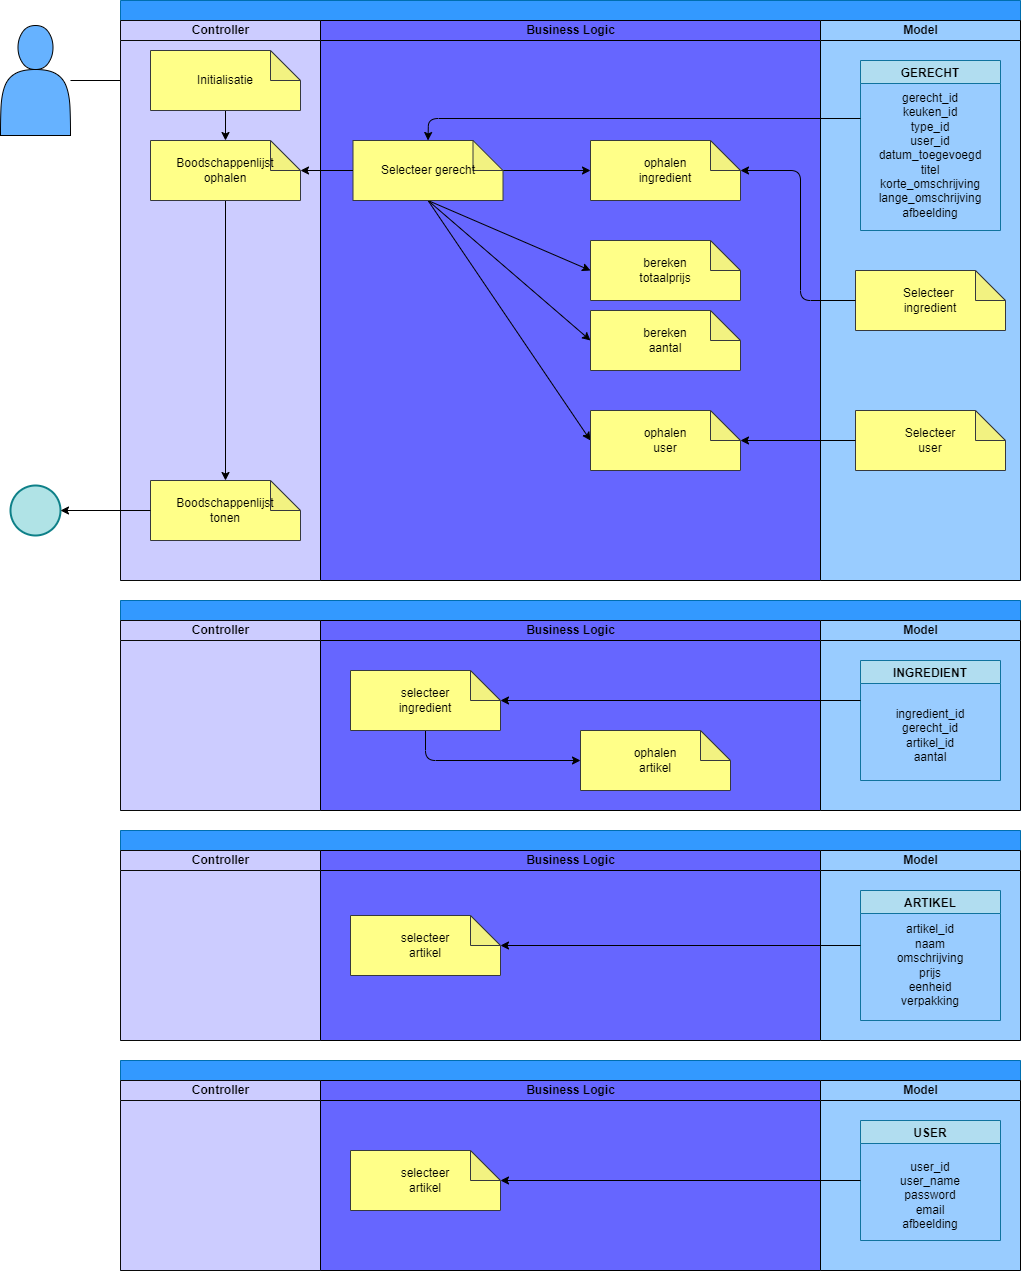

The diagram above was exported from draw.io. Its source (the exported page's mxGraphModel, read from the mxfile embedded in the PNG):
<mxGraphModel dx="1623" dy="707" grid="1" gridSize="10" guides="1" tooltips="1" connect="1" arrows="1" fold="1" page="1" pageScale="1" pageWidth="850" pageHeight="1100" math="0" shadow="0">
  <root>
    <mxCell id="0" />
    <mxCell id="1" parent="0" />
    <mxCell id="46" style="edgeStyle=none;html=1;strokeColor=#000000;" parent="1" source="2" target="7" edge="1">
      <mxGeometry relative="1" as="geometry" />
    </mxCell>
    <mxCell id="2" value="" style="shape=actor;whiteSpace=wrap;html=1;fillColor=#66B2FF;strokeColor=#000000;" parent="1" vertex="1">
      <mxGeometry x="-780" y="55" width="70" height="110" as="geometry" />
    </mxCell>
    <mxCell id="3" value="" style="ellipse;whiteSpace=wrap;html=1;aspect=fixed;labelBackgroundColor=none;strokeColor=#0e8088;fillColor=#b0e3e6;strokeWidth=2;" parent="1" vertex="1">
      <mxGeometry x="-770" y="515" width="50" height="50" as="geometry" />
    </mxCell>
    <mxCell id="4" value="" style="swimlane;childLayout=stackLayout;resizeParent=1;resizeParentMax=0;startSize=20;html=1;fillColor=#3399FF;fontColor=#000000;strokeColor=#006EAF;" parent="1" vertex="1">
      <mxGeometry x="-660" y="30" width="900" height="580" as="geometry" />
    </mxCell>
    <mxCell id="5" value="Controller" style="swimlane;startSize=20;html=1;fillColor=#CCCCFF;fontColor=#000000;strokeColor=#0a0a0a;gradientColor=none;swimlaneFillColor=#CCCCFF;" parent="4" vertex="1">
      <mxGeometry y="20" width="200" height="560" as="geometry" />
    </mxCell>
    <mxCell id="6" style="edgeStyle=none;html=1;exitX=0.5;exitY=1;exitDx=0;exitDy=0;exitPerimeter=0;entryX=0.5;entryY=0;entryDx=0;entryDy=0;entryPerimeter=0;strokeColor=#000000;fontColor=#000000;" parent="5" source="7" target="9" edge="1">
      <mxGeometry relative="1" as="geometry" />
    </mxCell>
    <mxCell id="7" value="&lt;span style=&quot;color: rgb(0, 0, 0);&quot;&gt;Initialisatie&lt;/span&gt;" style="shape=note;whiteSpace=wrap;html=1;backgroundOutline=1;darkOpacity=0.05;strokeColor=#36393d;fillColor=#ffff88;" parent="5" vertex="1">
      <mxGeometry x="30" y="30" width="150" height="60" as="geometry" />
    </mxCell>
    <mxCell id="8" style="edgeStyle=none;html=1;exitX=0.5;exitY=1;exitDx=0;exitDy=0;exitPerimeter=0;strokeColor=#000000;fontColor=#000000;" parent="5" source="9" target="10" edge="1">
      <mxGeometry relative="1" as="geometry">
        <mxPoint x="105" y="210" as="targetPoint" />
      </mxGeometry>
    </mxCell>
    <mxCell id="9" value="&lt;font color=&quot;#000000&quot;&gt;Boodschappenlijst&lt;br&gt;ophalen&lt;/font&gt;" style="shape=note;whiteSpace=wrap;html=1;backgroundOutline=1;darkOpacity=0.05;strokeColor=#36393d;fillColor=#ffff88;" parent="5" vertex="1">
      <mxGeometry x="30" y="120" width="150" height="60" as="geometry" />
    </mxCell>
    <mxCell id="10" value="Boodschappenlijst&lt;br&gt;tonen" style="shape=note;whiteSpace=wrap;html=1;backgroundOutline=1;darkOpacity=0.05;strokeColor=#36393d;fillColor=#ffff88;fontColor=#000000;labelBackgroundColor=none;" parent="5" vertex="1">
      <mxGeometry x="30" y="460" width="150" height="60" as="geometry" />
    </mxCell>
    <mxCell id="11" value="&lt;font color=&quot;#000000&quot;&gt;Business Logic&lt;/font&gt;" style="swimlane;startSize=20;html=1;fillColor=#6666FF;strokeColor=#000000;swimlaneFillColor=#6666FF;fontColor=#ffffff;" parent="4" vertex="1">
      <mxGeometry x="200" y="20" width="500" height="560" as="geometry" />
    </mxCell>
    <mxCell id="14" style="edgeStyle=none;html=1;entryX=0;entryY=0.5;entryDx=0;entryDy=0;entryPerimeter=0;strokeColor=#000000;fontColor=#000000;exitX=0.5;exitY=1;exitDx=0;exitDy=0;exitPerimeter=0;" parent="11" source="17" target="21" edge="1">
      <mxGeometry relative="1" as="geometry" />
    </mxCell>
    <mxCell id="15" style="edgeStyle=none;html=1;entryX=0;entryY=0.5;entryDx=0;entryDy=0;entryPerimeter=0;strokeColor=#000000;fontColor=#000000;exitX=0.5;exitY=1;exitDx=0;exitDy=0;exitPerimeter=0;" parent="11" source="17" target="22" edge="1">
      <mxGeometry relative="1" as="geometry" />
    </mxCell>
    <mxCell id="16" style="edgeStyle=none;html=1;exitX=0;exitY=0;exitDx=150;exitDy=30;exitPerimeter=0;strokeColor=#000000;fontColor=#000000;" parent="11" source="17" target="18" edge="1">
      <mxGeometry relative="1" as="geometry" />
    </mxCell>
    <mxCell id="70" style="edgeStyle=none;html=1;entryX=0;entryY=0.5;entryDx=0;entryDy=0;entryPerimeter=0;strokeColor=#000000;exitX=0.5;exitY=1;exitDx=0;exitDy=0;exitPerimeter=0;" edge="1" parent="11" source="17" target="19">
      <mxGeometry relative="1" as="geometry" />
    </mxCell>
    <mxCell id="17" value="&lt;font color=&quot;#000000&quot;&gt;Selecteer gerecht&lt;/font&gt;" style="shape=note;whiteSpace=wrap;html=1;backgroundOutline=1;darkOpacity=0.05;strokeColor=#36393d;fillColor=#ffff88;" parent="11" vertex="1">
      <mxGeometry x="32.5" y="120" width="150" height="60" as="geometry" />
    </mxCell>
    <mxCell id="18" value="&lt;font color=&quot;#000000&quot;&gt;ophalen&lt;br&gt;ingredient&lt;/font&gt;" style="shape=note;whiteSpace=wrap;html=1;backgroundOutline=1;darkOpacity=0.05;strokeColor=#36393d;fillColor=#ffff88;" parent="11" vertex="1">
      <mxGeometry x="270" y="120" width="150" height="60" as="geometry" />
    </mxCell>
    <mxCell id="19" value="&lt;font color=&quot;#000000&quot;&gt;ophalen&lt;br&gt;user&lt;/font&gt;" style="shape=note;whiteSpace=wrap;html=1;backgroundOutline=1;darkOpacity=0.05;strokeColor=#36393d;fillColor=#ffff88;" parent="11" vertex="1">
      <mxGeometry x="270" y="390" width="150" height="60" as="geometry" />
    </mxCell>
    <mxCell id="21" value="&lt;font color=&quot;#000000&quot;&gt;bereken&lt;br&gt;totaalprijs&lt;/font&gt;" style="shape=note;whiteSpace=wrap;html=1;backgroundOutline=1;darkOpacity=0.05;strokeColor=#36393d;fillColor=#ffff88;" parent="11" vertex="1">
      <mxGeometry x="270" y="220" width="150" height="60" as="geometry" />
    </mxCell>
    <mxCell id="22" value="&lt;font color=&quot;#000000&quot;&gt;bereken&lt;br&gt;aantal&lt;/font&gt;" style="shape=note;whiteSpace=wrap;html=1;backgroundOutline=1;darkOpacity=0.05;strokeColor=#36393d;fillColor=#ffff88;" parent="11" vertex="1">
      <mxGeometry x="270" y="290" width="150" height="60" as="geometry" />
    </mxCell>
    <mxCell id="23" value="&lt;font color=&quot;#000000&quot;&gt;Model&lt;/font&gt;" style="swimlane;startSize=20;html=1;fillColor=#99CCFF;swimlaneFillColor=#99CCFF;strokeColor=#000000;" parent="4" vertex="1">
      <mxGeometry x="700" y="20" width="200" height="560" as="geometry" />
    </mxCell>
    <mxCell id="24" value="GERECHT" style="swimlane;labelBackgroundColor=none;strokeColor=#10739e;fillColor=#b1ddf0;fontColor=#000000;startSize=23;" parent="23" vertex="1">
      <mxGeometry x="40" y="40" width="140" height="170" as="geometry" />
    </mxCell>
    <mxCell id="26" value="&lt;font color=&quot;#000000&quot;&gt;Selecteer &lt;br&gt;ingredient&lt;/font&gt;" style="shape=note;whiteSpace=wrap;html=1;backgroundOutline=1;darkOpacity=0.05;strokeColor=#36393d;fillColor=#ffff88;" parent="23" vertex="1">
      <mxGeometry x="35" y="250" width="150" height="60" as="geometry" />
    </mxCell>
    <mxCell id="27" value="&lt;font color=&quot;#000000&quot;&gt;Selecteer&lt;br&gt;user&lt;br&gt;&lt;/font&gt;" style="shape=note;whiteSpace=wrap;html=1;backgroundOutline=1;darkOpacity=0.05;strokeColor=#36393d;fillColor=#ffff88;" parent="23" vertex="1">
      <mxGeometry x="35" y="390" width="150" height="60" as="geometry" />
    </mxCell>
    <mxCell id="25" value="&lt;font color=&quot;#000000&quot;&gt;gerecht_id&lt;br&gt;keuken_id&lt;br&gt;type_id&lt;br&gt;user_id&lt;br&gt;datum_toegevoegd&lt;br&gt;titel&lt;br&gt;korte_omschrijving&lt;br&gt;lange_omschrijving&lt;br&gt;afbeelding&lt;br&gt;&lt;/font&gt;" style="text;html=1;strokeColor=none;fillColor=none;align=center;verticalAlign=middle;whiteSpace=wrap;rounded=0;" parent="23" vertex="1">
      <mxGeometry x="50" y="70" width="120" height="130" as="geometry" />
    </mxCell>
    <mxCell id="28" style="edgeStyle=none;html=1;entryX=0.5;entryY=0;entryDx=0;entryDy=0;entryPerimeter=0;strokeColor=#000000;fontColor=#000000;" parent="4" target="17" edge="1">
      <mxGeometry relative="1" as="geometry">
        <Array as="points">
          <mxPoint x="308" y="118" />
        </Array>
        <mxPoint x="740" y="118" as="sourcePoint" />
      </mxGeometry>
    </mxCell>
    <mxCell id="29" style="edgeStyle=none;html=1;entryX=0;entryY=0;entryDx=150;entryDy=30;entryPerimeter=0;strokeColor=#000000;fontColor=#000000;" parent="4" source="17" target="9" edge="1">
      <mxGeometry relative="1" as="geometry" />
    </mxCell>
    <mxCell id="30" style="edgeStyle=none;html=1;exitX=0;exitY=0.5;exitDx=0;exitDy=0;exitPerimeter=0;strokeColor=#000000;fontColor=#000000;entryX=0;entryY=0;entryDx=150;entryDy=30;entryPerimeter=0;" parent="4" source="26" target="18" edge="1">
      <mxGeometry relative="1" as="geometry">
        <Array as="points">
          <mxPoint x="680" y="300" />
          <mxPoint x="680" y="170" />
        </Array>
      </mxGeometry>
    </mxCell>
    <mxCell id="68" style="edgeStyle=none;html=1;strokeColor=#000000;" edge="1" parent="4" source="27" target="19">
      <mxGeometry relative="1" as="geometry" />
    </mxCell>
    <mxCell id="33" value="" style="swimlane;childLayout=stackLayout;resizeParent=1;resizeParentMax=0;startSize=20;html=1;fillColor=#3399FF;fontColor=#000000;strokeColor=#006EAF;" parent="1" vertex="1">
      <mxGeometry x="-660" y="1090" width="900" height="210" as="geometry" />
    </mxCell>
    <mxCell id="34" value="Controller" style="swimlane;startSize=20;html=1;fillColor=#CCCCFF;fontColor=#000000;strokeColor=#0a0a0a;gradientColor=none;swimlaneFillColor=#CCCCFF;" parent="33" vertex="1">
      <mxGeometry y="20" width="200" height="190" as="geometry" />
    </mxCell>
    <mxCell id="35" value="&lt;font color=&quot;#000000&quot;&gt;Business Logic&lt;/font&gt;" style="swimlane;startSize=20;html=1;fillColor=#6666FF;strokeColor=#000000;swimlaneFillColor=#6666FF;fontColor=#ffffff;" parent="33" vertex="1">
      <mxGeometry x="200" y="20" width="500" height="190" as="geometry" />
    </mxCell>
    <mxCell id="66" value="&lt;font color=&quot;#000000&quot;&gt;selecteer&lt;br&gt;artikel&lt;/font&gt;" style="shape=note;whiteSpace=wrap;html=1;backgroundOutline=1;darkOpacity=0.05;strokeColor=#36393d;fillColor=#ffff88;" parent="35" vertex="1">
      <mxGeometry x="30" y="70" width="150" height="60" as="geometry" />
    </mxCell>
    <mxCell id="36" value="&lt;font color=&quot;#000000&quot;&gt;Model&lt;/font&gt;" style="swimlane;startSize=20;html=1;fillColor=#99CCFF;swimlaneFillColor=#99CCFF;strokeColor=#000000;" parent="33" vertex="1">
      <mxGeometry x="700" y="20" width="200" height="190" as="geometry" />
    </mxCell>
    <mxCell id="37" value="USER" style="swimlane;labelBackgroundColor=none;strokeColor=#10739e;fillColor=#b1ddf0;fontColor=#000000;startSize=23;" parent="36" vertex="1">
      <mxGeometry x="40" y="40" width="140" height="120" as="geometry" />
    </mxCell>
    <mxCell id="38" value="&lt;font color=&quot;#000000&quot;&gt;user_id&lt;br&gt;user_name&lt;br&gt;password&lt;br&gt;email&lt;br&gt;afbeelding&lt;br&gt;&lt;/font&gt;" style="text;html=1;strokeColor=none;fillColor=none;align=center;verticalAlign=middle;whiteSpace=wrap;rounded=0;" parent="37" vertex="1">
      <mxGeometry x="15" y="20" width="110" height="110" as="geometry" />
    </mxCell>
    <mxCell id="67" style="edgeStyle=none;html=1;strokeColor=#000000;exitX=0;exitY=0.5;exitDx=0;exitDy=0;" parent="33" source="37" target="66" edge="1">
      <mxGeometry relative="1" as="geometry" />
    </mxCell>
    <mxCell id="47" style="edgeStyle=none;html=1;strokeColor=#000000;" parent="1" source="10" target="3" edge="1">
      <mxGeometry relative="1" as="geometry" />
    </mxCell>
    <mxCell id="48" value="" style="swimlane;childLayout=stackLayout;resizeParent=1;resizeParentMax=0;startSize=20;html=1;fillColor=#3399FF;fontColor=#000000;strokeColor=#006EAF;" parent="1" vertex="1">
      <mxGeometry x="-660" y="630" width="900" height="210" as="geometry" />
    </mxCell>
    <mxCell id="49" value="Controller" style="swimlane;startSize=20;html=1;fillColor=#CCCCFF;fontColor=#000000;strokeColor=#0a0a0a;gradientColor=none;swimlaneFillColor=#CCCCFF;" parent="48" vertex="1">
      <mxGeometry y="20" width="200" height="190" as="geometry" />
    </mxCell>
    <mxCell id="50" value="&lt;font color=&quot;#000000&quot;&gt;Business Logic&lt;/font&gt;" style="swimlane;startSize=20;html=1;fillColor=#6666FF;strokeColor=#000000;swimlaneFillColor=#6666FF;fontColor=#ffffff;" parent="48" vertex="1">
      <mxGeometry x="200" y="20" width="500" height="190" as="geometry" />
    </mxCell>
    <mxCell id="51" style="edgeStyle=none;html=1;entryX=0;entryY=0.5;entryDx=0;entryDy=0;entryPerimeter=0;strokeColor=#000000;fontColor=#000000;exitX=0.5;exitY=1;exitDx=0;exitDy=0;exitPerimeter=0;" parent="50" source="52" target="53" edge="1">
      <mxGeometry relative="1" as="geometry">
        <Array as="points">
          <mxPoint x="105" y="140" />
        </Array>
      </mxGeometry>
    </mxCell>
    <mxCell id="52" value="&lt;font color=&quot;#000000&quot;&gt;selecteer&lt;br&gt;ingredient&lt;/font&gt;" style="shape=note;whiteSpace=wrap;html=1;backgroundOutline=1;darkOpacity=0.05;strokeColor=#36393d;fillColor=#ffff88;" parent="50" vertex="1">
      <mxGeometry x="30" y="50" width="150" height="60" as="geometry" />
    </mxCell>
    <mxCell id="53" value="&lt;font color=&quot;#000000&quot;&gt;ophalen&lt;br&gt;artikel&lt;/font&gt;" style="shape=note;whiteSpace=wrap;html=1;backgroundOutline=1;darkOpacity=0.05;strokeColor=#36393d;fillColor=#ffff88;" parent="50" vertex="1">
      <mxGeometry x="260" y="110" width="150" height="60" as="geometry" />
    </mxCell>
    <mxCell id="54" value="&lt;font color=&quot;#000000&quot;&gt;Model&lt;/font&gt;" style="swimlane;startSize=20;html=1;fillColor=#99CCFF;swimlaneFillColor=#99CCFF;strokeColor=#000000;" parent="48" vertex="1">
      <mxGeometry x="700" y="20" width="200" height="190" as="geometry" />
    </mxCell>
    <mxCell id="55" value="INGREDIENT" style="swimlane;labelBackgroundColor=none;strokeColor=#10739e;fillColor=#b1ddf0;fontColor=#000000;startSize=23;" parent="54" vertex="1">
      <mxGeometry x="40" y="40" width="140" height="120" as="geometry" />
    </mxCell>
    <mxCell id="56" value="&lt;font color=&quot;#000000&quot;&gt;ingredient_id&lt;br&gt;gerecht_id&lt;br&gt;artikel_id&lt;br&gt;aantal&lt;br&gt;&lt;/font&gt;" style="text;html=1;strokeColor=none;fillColor=none;align=center;verticalAlign=middle;whiteSpace=wrap;rounded=0;" parent="55" vertex="1">
      <mxGeometry x="15" y="20" width="110" height="110" as="geometry" />
    </mxCell>
    <mxCell id="57" style="edgeStyle=none;html=1;strokeColor=#000000;fontColor=#000000;" parent="48" target="52" edge="1">
      <mxGeometry relative="1" as="geometry">
        <mxPoint x="740" y="100" as="sourcePoint" />
      </mxGeometry>
    </mxCell>
    <mxCell id="58" value="" style="swimlane;childLayout=stackLayout;resizeParent=1;resizeParentMax=0;startSize=20;html=1;fillColor=#3399FF;fontColor=#000000;strokeColor=#006EAF;" parent="1" vertex="1">
      <mxGeometry x="-660" y="860" width="900" height="210" as="geometry" />
    </mxCell>
    <mxCell id="59" value="Controller" style="swimlane;startSize=20;html=1;fillColor=#CCCCFF;fontColor=#000000;strokeColor=#0a0a0a;gradientColor=none;swimlaneFillColor=#CCCCFF;" parent="58" vertex="1">
      <mxGeometry y="20" width="200" height="190" as="geometry" />
    </mxCell>
    <mxCell id="60" value="&lt;font color=&quot;#000000&quot;&gt;Business Logic&lt;/font&gt;" style="swimlane;startSize=20;html=1;fillColor=#6666FF;strokeColor=#000000;swimlaneFillColor=#6666FF;fontColor=#ffffff;" parent="58" vertex="1">
      <mxGeometry x="200" y="20" width="500" height="190" as="geometry" />
    </mxCell>
    <mxCell id="61" value="&lt;font color=&quot;#000000&quot;&gt;selecteer&lt;br&gt;artikel&lt;/font&gt;" style="shape=note;whiteSpace=wrap;html=1;backgroundOutline=1;darkOpacity=0.05;strokeColor=#36393d;fillColor=#ffff88;" parent="60" vertex="1">
      <mxGeometry x="30" y="65" width="150" height="60" as="geometry" />
    </mxCell>
    <mxCell id="62" value="&lt;font color=&quot;#000000&quot;&gt;Model&lt;/font&gt;" style="swimlane;startSize=20;html=1;fillColor=#99CCFF;swimlaneFillColor=#99CCFF;strokeColor=#000000;" parent="58" vertex="1">
      <mxGeometry x="700" y="20" width="200" height="190" as="geometry" />
    </mxCell>
    <mxCell id="63" value="ARTIKEL" style="swimlane;labelBackgroundColor=none;strokeColor=#10739e;fillColor=#b1ddf0;fontColor=#000000;startSize=23;" parent="62" vertex="1">
      <mxGeometry x="40" y="40" width="140" height="130" as="geometry" />
    </mxCell>
    <mxCell id="64" value="&lt;font color=&quot;#000000&quot;&gt;artikel_id&lt;br&gt;naam&lt;br&gt;omschrijving&lt;br&gt;prijs&lt;br&gt;eenheid&lt;br&gt;verpakking&lt;br&gt;&lt;/font&gt;" style="text;html=1;strokeColor=none;fillColor=none;align=center;verticalAlign=middle;whiteSpace=wrap;rounded=0;" parent="63" vertex="1">
      <mxGeometry x="15" y="20" width="110" height="110" as="geometry" />
    </mxCell>
    <mxCell id="65" style="edgeStyle=none;html=1;strokeColor=#000000;fontColor=#000000;" parent="58" target="61" edge="1">
      <mxGeometry relative="1" as="geometry">
        <mxPoint x="740" y="115" as="sourcePoint" />
      </mxGeometry>
    </mxCell>
  </root>
</mxGraphModel>